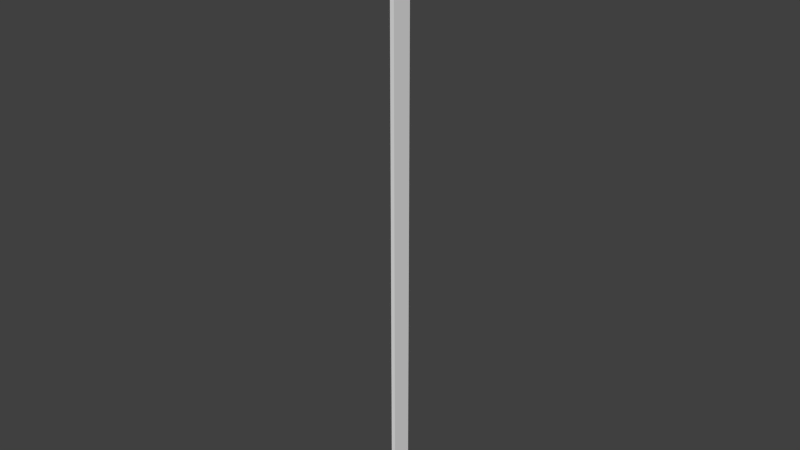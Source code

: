 # Source: 5.blend  (saved by Blender 2.76.0; exported with 4.5.12 LTS)
import bpy
from mathutils import Matrix  # noqa: F401  (used for matrix-valued properties, if any)

bpy.ops.wm.read_factory_settings(use_empty=True)
scene = bpy.context.scene
scene.name = 'Scene'

# ---- collections
col_collection_1 = bpy.data.collections.new('Collection 1'); scene.collection.children.link(col_collection_1)

# ---- world
world_world = bpy.data.worlds.new('World'); scene.world = world_world
world_world.color = (0.05088, 0.05088, 0.05088)
world_world.use_sun_shadow = False
world_world.sun_shadow_jitter_overblur = 0.0
world_world.cycles.sampling_method = 'MANUAL'
world_world.cycles.sample_map_resolution = 256

# ---- meshes
me_cube = bpy.data.meshes.new('Cube')
me_cube.from_pydata([(-100.0, -100.0, -100.0), (-100.0, -100.0, 100.0), (-100.0, 100.0, -100.0), (-100.0, 100.0, 100.0), (100.0, -100.0, -100.0), (100.0, -100.0, 100.0), (100.0, 100.0, -100.0), (100.0, 100.0, 100.0)], [], [(1, 3, 2, 0), (3, 7, 6, 2), (7, 5, 4, 6), (5, 1, 0, 4), (0, 2, 6, 4), (5, 7, 3, 1)])
_uv = me_cube.uv_layers.new(name='UVMap')
_uv.uv.foreach_set('vector', [-0.5927, 7.915, -0.1003, 7.915, -0.1003, -6.856, -0.5927, -6.856, -0.1003, 7.915, -0.09765, 7.995, -0.09765, -6.936, -0.1003, -6.856, 0.7489, 7.966, 0.2511, 7.966, 0.2511, -6.966, 0.7489, -6.966, -0.5954, 7.995, -0.5927, 7.915, -0.5927, -6.856, -0.5954, -6.936, -0.5927, -6.856, -0.1003, -6.856, -0.09765, -6.936, -0.5954, -6.936, -0.5954, 7.995, -0.09765, 7.995, -0.1003, 7.915, -0.5927, 7.915])
me_cube.use_remesh_preserve_volume = False
me_cube.use_remesh_preserve_attributes = False
me_cube.use_mirror_vertex_groups = False
me_cube.update()

# ---- objects
ob_cube = bpy.data.objects.new('Cube', me_cube)

# ---- transforms, parenting, visibility, modifiers, constraints
ob_cube.location = (0.0, 0.0, 750.0)
ob_cube.scale = (0.05, 0.25, 7.5)
ob_cube.lineart.crease_threshold = 0.0

# ---- collection membership
col_collection_1.objects.link(ob_cube)

# ---- scene / render settings (as saved in the file)
scene.frame_start = 1; scene.frame_end = 250; scene.frame_set(1)
scene.render.engine = 'CYCLES'
scene.render.resolution_percentage = 50
scene.render.dither_intensity = 0.0
scene.cycles.use_denoising = False
scene.cycles.samples = 10
scene.cycles.sampling_pattern = 'TABULATED_SOBOL'
scene.cycles.light_sampling_threshold = 0.0
scene.cycles.use_adaptive_sampling = False
scene.cycles.use_light_tree = False
scene.cycles.blur_glossy = 0.0
scene.cycles.pixel_filter_type = 'GAUSSIAN'
scene.cycles.sample_clamp_indirect = 0.0
scene.view_settings.view_transform = 'Standard'
scene.unit_settings.scale_length = 0.01
bpy.context.view_layer.update()

# ---- added for rendering (the .blend has no active camera and no usable light): camera, sun
cam_auto = bpy.data.cameras.new('AutoCamera')
cam_auto.lens = 50.0
cam_auto.sensor_width = 36.0
cam_auto.clip_end = 24370.5
ob_auto_camera = bpy.data.objects.new('AutoCamera', cam_auto)
scene.collection.objects.link(ob_auto_camera)
ob_auto_camera.location = (1388.64, -1666.37, 1860.91)
ob_auto_camera.rotation_euler = (1.09748, -7.21219e-08, 0.694738)
scene.camera = ob_auto_camera
light_auto_sun = bpy.data.lights.new('AutoSun', 'SUN')
light_auto_sun.energy = 3.0
light_auto_sun.angle = 0.0523599
ob_auto_sun = bpy.data.objects.new('AutoSun', light_auto_sun)
scene.collection.objects.link(ob_auto_sun)
ob_auto_sun.rotation_euler = (0.872665, 0.174533, 0.523599)
bpy.context.view_layer.update()
